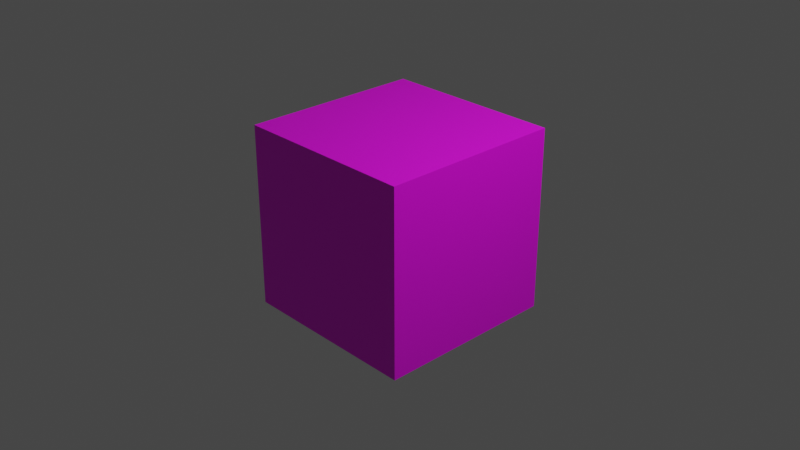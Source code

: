 # Source: TestMapping.blend  (saved by Blender 2.80.69; exported with 4.5.12 LTS)
import bpy
from mathutils import Matrix  # noqa: F401  (used for matrix-valued properties, if any)

bpy.ops.wm.read_factory_settings(use_empty=True)
scene = bpy.context.scene
scene.name = 'Scene'

# ---- collections
col_collection = bpy.data.collections.new('Collection'); scene.collection.children.link(col_collection)

# ---- images (referenced by path relative to the original .blend; pixels are not part of the script)
import os
ASSET_DIR = os.environ.get("B2B_ASSET_DIR", "")  # directory of the original .blend (textures are referenced by path, not embedded)
HERE = os.path.dirname(os.path.abspath(__file__))  # packed textures are extracted next to this script under _unpacked/

def load_image(name, relpath, width, height, colorspace="sRGB"):
    """Load a texture the original file referenced (path relative to the .blend, or extracted next to this script)."""
    p = next((c for c in (os.path.join(HERE, relpath), os.path.join(ASSET_DIR, relpath)) if relpath and os.path.exists(c)), "")
    if p:
        img = bpy.data.images.load(p, check_existing=True)
        img.name = name
    else:  # same state as the original file: an image datablock whose file is absent (Cycles renders it pink)
        img = bpy.data.images.new(name, width, height)
        img.source = "FILE"
        img.filepath = "//" + (relpath or name)
    img.colorspace_settings.name = colorspace
    return img
img_american_cherry_pxr128_tif = load_image('American_cherry_pxr128.tif', 'American_cherry_pxr128.tif', 1024, 1024, 'sRGB')

# ---- materials (node trees are filled in below, after node groups)
mat_wood = bpy.data.materials.new('Wood')
mat_wood.alpha_threshold = 0.0
mat_wood.use_transparent_shadow = False
mat_wood.roughness = 0.5
mat_wood.line_color = (0.0, 0.0, 0.0, 1.0)

# ---- material node trees
mat_wood.use_nodes = True; mat_wood.node_tree.nodes.clear()
_N = mat_wood.node_tree.nodes; _L = mat_wood.node_tree.links
n0 = _N.new('ShaderNodeOutputMaterial'); n0.name = 'Material Output'; n0.location = (730, 300)
n1 = _N.new('ShaderNodeBsdfPrincipled'); n1.name = 'Principled BSDF'; n1.location = (440, 300)
n1.distribution = 'GGX'
n1.subsurface_method = 'BURLEY'
n1.inputs[3].default_value = 1.45
n1.inputs[27].default_value = (0.0, 0.0, 0.0, 1.0)
n1.inputs[28].default_value = 1.0
n2 = _N.new('ShaderNodeTexImage'); n2.name = 'Image Texture'; n2.location = (150, 250)
n2.image = img_american_cherry_pxr128_tif
n2.projection = 'BOX'
n3 = _N.new('ShaderNodeTexCoord'); n3.name = 'Texture Coordinate'; n3.location = (-470, 150)
n4 = _N.new('ShaderNodeMapping'); n4.name = 'Mapping'; n4.location = (-242, 148)
_L.new(n1.outputs[0], n0.inputs[0])
_L.new(n2.outputs[0], n1.inputs[0])
_L.new(n4.outputs[0], n2.inputs[0])
_L.new(n3.outputs[3], n4.inputs[0])
n0.is_active_output = True

# ---- world
world_world = bpy.data.worlds.new('World'); scene.world = world_world
world_world.use_nodes = True; world_world.node_tree.nodes.clear()
_N = world_world.node_tree.nodes; _L = world_world.node_tree.links
n0 = _N.new('ShaderNodeOutputWorld'); n0.name = 'World Output'; n0.location = (300, 300)
n1 = _N.new('ShaderNodeBackground'); n1.name = 'Background'; n1.location = (10, 300)
n1.inputs[0].default_value = (0.05088, 0.05088, 0.05088, 1.0)
_L.new(n1.outputs[0], n0.inputs[0])
n0.is_active_output = True
world_world.color = (0.05088, 0.05088, 0.05088)
world_world.use_sun_shadow = False
world_world.sun_shadow_jitter_overblur = 0.0

# ---- cameras
cam_camera = bpy.data.cameras.new('Camera')
cam_camera.clip_end = 100.0
cam_camera.ortho_scale = 7.314
cam_camera.dof.focus_distance = 0.0
cam_camera.dof.aperture_fstop = 128.0

# ---- lights
light_light = bpy.data.lights.new('Light', 'POINT')
light_light.transmission_factor = 0.0
light_light.cutoff_distance = 30.0
light_light.energy = 1000.0
light_light.shadow_buffer_clip_start = 1.001
light_light.shadow_soft_size = 0.1
light_light.shadow_maximum_resolution = 0.006
light_light.use_absolute_resolution = True

# ---- meshes
me_cube = bpy.data.meshes.new('Cube')
me_cube.from_pydata([(1.0, 1.0, 1.0), (1.0, 1.0, -1.0), (1.0, -1.0, 1.0), (1.0, -1.0, -1.0), (-1.0, 1.0, 1.0), (-1.0, 1.0, -1.0), (-1.0, -1.0, 1.0), (-1.0, -1.0, -1.0)], [], [(0, 4, 6, 2), (3, 2, 6, 7), (7, 6, 4, 5), (5, 1, 3, 7), (1, 0, 2, 3), (5, 4, 0, 1)])
_uv = me_cube.uv_layers.new(name='UVMap')
_uv.uv.foreach_set('vector', [0.375, 0.0, 0.625, 0.0, 0.625, 0.25, 0.375, 0.25, 0.375, 0.25, 0.625, 0.25, 0.625, 0.5, 0.375, 0.5, 0.375, 0.5, 0.625, 0.5, 0.625, 0.75, 0.375, 0.75, 0.375, 0.75, 0.625, 0.75, 0.625, 1.0, 0.375, 1.0, 0.125, 0.5, 0.375, 0.5, 0.375, 0.75, 0.125, 0.75, 0.625, 0.5, 0.875, 0.5, 0.875, 0.75, 0.625, 0.75])
me_cube.materials.append(mat_wood)
me_cube.use_remesh_preserve_volume = False
me_cube.use_remesh_preserve_attributes = False
me_cube.use_mirror_vertex_groups = False
me_cube.update()

# ---- objects
ob_cube = bpy.data.objects.new('Cube', me_cube)
ob_light = bpy.data.objects.new('Light', light_light)
ob_camera = bpy.data.objects.new('Camera', cam_camera)

# ---- transforms, parenting, visibility, modifiers, constraints
ob_cube.location = (0.0, 0.0, 0.0)
ob_cube.lock_rotations_4d = False
ob_cube.empty_display_type = 'ARROWS'
ob_cube.lineart.crease_threshold = 0.0
ob_light.location = (4.076, 1.005, 5.904)
ob_light.rotation_euler = (0.6503, 0.05522, 1.866)
ob_light.lock_rotations_4d = False
ob_light.empty_display_type = 'ARROWS'
ob_light.color = (0.0, 0.0, 0.0, 0.0)
ob_light.lineart.crease_threshold = 0.0
ob_camera.location = (7.359, -6.926, 4.958)
ob_camera.rotation_euler = (1.109, 0.0, 0.8149)
ob_camera.lock_rotations_4d = False
ob_camera.empty_display_type = 'ARROWS'
ob_camera.color = (0.0, 0.0, 0.0, 0.0)
ob_camera.display_type = 'WIRE'
ob_camera.lineart.crease_threshold = 0.0

# ---- collection membership
col_collection.objects.link(ob_cube)
col_collection.objects.link(ob_light)
col_collection.objects.link(ob_camera)

# ---- scene / render settings (as saved in the file)
scene.camera = ob_camera
scene.frame_start = 1; scene.frame_end = 250; scene.frame_set(1)
scene.render.engine = 'BLENDER_EEVEE_NEXT'
scene.cycles.use_denoising = False
scene.cycles.samples = 128
scene.cycles.sampling_pattern = 'TABULATED_SOBOL'
scene.cycles.use_adaptive_sampling = False
scene.cycles.use_light_tree = False
scene.view_settings.view_transform = 'Filmic'
bpy.context.view_layer.update()

